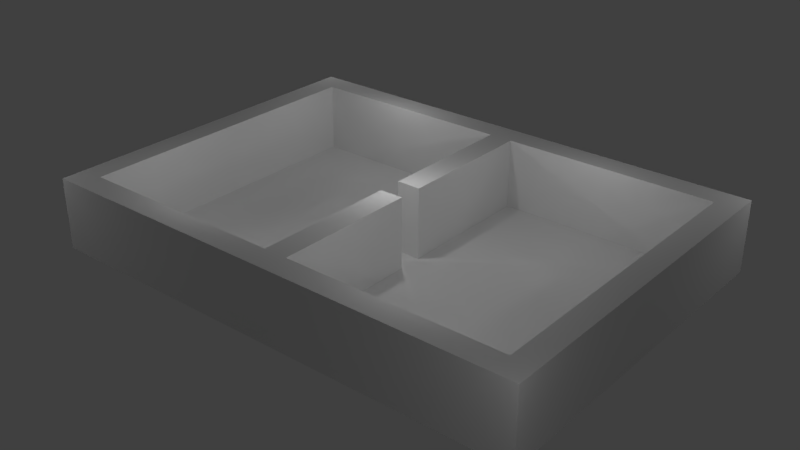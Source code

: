 # Source: passage_hri.blend  (saved by Blender 2.79.0; exported with 4.5.12 LTS)
import bpy
from mathutils import Matrix  # noqa: F401  (used for matrix-valued properties, if any)

bpy.ops.wm.read_factory_settings(use_empty=True)
scene = bpy.context.scene
scene.name = 'Scene'

# ---- collections
col_collection_1 = bpy.data.collections.new('Collection 1'); scene.collection.children.link(col_collection_1)

# ---- world
world_world = bpy.data.worlds.new('World'); scene.world = world_world
world_world.color = (0.05088, 0.05088, 0.05088)
world_world.use_sun_shadow = False
world_world.sun_shadow_jitter_overblur = 0.0
world_world.cycles.sampling_method = 'MANUAL'

# ---- lights
light_point = bpy.data.lights.new('Point', 'POINT')
light_point.transmission_factor = 0.0
light_point.energy = 100.0
light_point.shadow_buffer_clip_start = 0.5
light_point.shadow_soft_size = 0.1
light_point.shadow_maximum_resolution = 0.006
light_point.use_absolute_resolution = True
light_point_001 = bpy.data.lights.new('Point.001', 'POINT')
light_point_001.transmission_factor = 0.0
light_point_001.energy = 100.0
light_point_001.shadow_buffer_clip_start = 0.5
light_point_001.shadow_soft_size = 0.1
light_point_001.shadow_maximum_resolution = 0.006
light_point_001.use_absolute_resolution = True
light_point_002 = bpy.data.lights.new('Point.002', 'POINT')
light_point_002.transmission_factor = 0.0
light_point_002.energy = 100.0
light_point_002.shadow_buffer_clip_start = 0.5
light_point_002.shadow_soft_size = 0.1
light_point_002.shadow_maximum_resolution = 0.006
light_point_002.use_absolute_resolution = True
light_point_003 = bpy.data.lights.new('Point.003', 'POINT')
light_point_003.transmission_factor = 0.0
light_point_003.energy = 100.0
light_point_003.shadow_buffer_clip_start = 0.5
light_point_003.shadow_soft_size = 0.1
light_point_003.shadow_maximum_resolution = 0.006
light_point_003.use_absolute_resolution = True
light_point_004 = bpy.data.lights.new('Point.004', 'POINT')
light_point_004.transmission_factor = 0.0
light_point_004.energy = 100.0
light_point_004.shadow_buffer_clip_start = 0.5
light_point_004.shadow_soft_size = 0.1
light_point_004.shadow_maximum_resolution = 0.006
light_point_004.use_absolute_resolution = True
light_point_005 = bpy.data.lights.new('Point.005', 'POINT')
light_point_005.transmission_factor = 0.0
light_point_005.energy = 100.0
light_point_005.shadow_buffer_clip_start = 0.5
light_point_005.shadow_soft_size = 0.1
light_point_005.shadow_maximum_resolution = 0.006
light_point_005.use_absolute_resolution = True
light_point_006 = bpy.data.lights.new('Point.006', 'POINT')
light_point_006.transmission_factor = 0.0
light_point_006.energy = 100.0
light_point_006.shadow_buffer_clip_start = 0.5
light_point_006.shadow_soft_size = 0.1
light_point_006.shadow_maximum_resolution = 0.006
light_point_006.use_absolute_resolution = True
light_point_007 = bpy.data.lights.new('Point.007', 'POINT')
light_point_007.transmission_factor = 0.0
light_point_007.energy = 100.0
light_point_007.shadow_buffer_clip_start = 0.5
light_point_007.shadow_soft_size = 0.1
light_point_007.shadow_maximum_resolution = 0.006
light_point_007.use_absolute_resolution = True
light_point_008 = bpy.data.lights.new('Point.008', 'POINT')
light_point_008.transmission_factor = 0.0
light_point_008.energy = 100.0
light_point_008.shadow_buffer_clip_start = 0.5
light_point_008.shadow_soft_size = 0.1
light_point_008.shadow_maximum_resolution = 0.006
light_point_008.use_absolute_resolution = True

# ---- meshes
me_plane = bpy.data.meshes.new('Plane')
me_plane.from_pydata([(-1.0, -1.0, 0.0), (1.0, -1.0, 0.0), (-1.0, 1.0, 0.0), (1.0, 1.0, 0.0)], [], [(0, 1, 3, 2)])
me_plane.use_remesh_preserve_volume = False
me_plane.use_remesh_preserve_attributes = False
me_plane.use_mirror_vertex_groups = False
me_plane.update()
me_cube_007 = bpy.data.meshes.new('Cube.007')
me_cube_007.from_pydata([(-1.0, -1.0, -1.0), (-1.0, -1.0, 1.0), (-1.0, 1.0, -1.0), (-1.0, 1.0, 1.0), (1.0, -1.0, -1.0), (1.0, -1.0, 1.0), (1.0, 1.0, -1.0), (1.0, 1.0, 1.0)], [], [(0, 1, 3, 2), (2, 3, 7, 6), (6, 7, 5, 4), (4, 5, 1, 0), (2, 6, 4, 0), (7, 3, 1, 5)])
me_cube_007.use_remesh_preserve_volume = False
me_cube_007.use_remesh_preserve_attributes = False
me_cube_007.use_mirror_vertex_groups = False
me_cube_007.update()
me_cube_006 = bpy.data.meshes.new('Cube.006')
me_cube_006.from_pydata([(-1.0, -1.0, -1.0), (-1.0, -1.0, 1.0), (-1.0, 1.0, -1.0), (-1.0, 1.0, 1.0), (1.0, -1.0, -1.0), (1.0, -1.0, 1.0), (1.0, 1.0, -1.0), (1.0, 1.0, 1.0)], [], [(0, 1, 3, 2), (2, 3, 7, 6), (6, 7, 5, 4), (4, 5, 1, 0), (2, 6, 4, 0), (7, 3, 1, 5)])
me_cube_006.use_remesh_preserve_volume = False
me_cube_006.use_remesh_preserve_attributes = False
me_cube_006.use_mirror_vertex_groups = False
me_cube_006.update()
me_cube_005 = bpy.data.meshes.new('Cube.005')
me_cube_005.from_pydata([(-1.0, -1.0, -1.0), (-1.0, -1.0, 1.0), (-1.0, 1.0, -1.0), (-1.0, 1.0, 1.0), (1.0, -1.0, -1.0), (1.0, -1.0, 1.0), (1.0, 1.0, -1.0), (1.0, 1.0, 1.0)], [], [(0, 1, 3, 2), (2, 3, 7, 6), (6, 7, 5, 4), (4, 5, 1, 0), (2, 6, 4, 0), (7, 3, 1, 5)])
me_cube_005.use_remesh_preserve_volume = False
me_cube_005.use_remesh_preserve_attributes = False
me_cube_005.use_mirror_vertex_groups = False
me_cube_005.update()
me_cube_004 = bpy.data.meshes.new('Cube.004')
me_cube_004.from_pydata([(-1.0, -1.0, -1.0), (-1.0, -1.0, 1.0), (-1.0, 1.0, -1.0), (-1.0, 1.0, 1.0), (1.0, -1.0, -1.0), (1.0, -1.0, 1.0), (1.0, 1.0, -1.0), (1.0, 1.0, 1.0)], [], [(0, 1, 3, 2), (2, 3, 7, 6), (6, 7, 5, 4), (4, 5, 1, 0), (2, 6, 4, 0), (7, 3, 1, 5)])
me_cube_004.use_remesh_preserve_volume = False
me_cube_004.use_remesh_preserve_attributes = False
me_cube_004.use_mirror_vertex_groups = False
me_cube_004.update()
me_cube_003 = bpy.data.meshes.new('Cube.003')
me_cube_003.from_pydata([(-1.0, -1.0, -1.0), (-1.0, -1.0, 1.0), (-1.0, 1.0, -1.0), (-1.0, 1.0, 1.0), (1.0, -1.0, -1.0), (1.0, -1.0, 1.0), (1.0, 1.0, -1.0), (1.0, 1.0, 1.0)], [], [(0, 1, 3, 2), (2, 3, 7, 6), (6, 7, 5, 4), (4, 5, 1, 0), (2, 6, 4, 0), (7, 3, 1, 5)])
me_cube_003.use_remesh_preserve_volume = False
me_cube_003.use_remesh_preserve_attributes = False
me_cube_003.use_mirror_vertex_groups = False
me_cube_003.update()
me_cube_002 = bpy.data.meshes.new('Cube.002')
me_cube_002.from_pydata([(-1.0, -1.0, -1.0), (-1.0, -1.0, 1.0), (-1.0, 1.0, -1.0), (-1.0, 1.0, 1.0), (1.0, -1.0, -1.0), (1.0, -1.0, 1.0), (1.0, 1.0, -1.0), (1.0, 1.0, 1.0)], [], [(0, 1, 3, 2), (2, 3, 7, 6), (6, 7, 5, 4), (4, 5, 1, 0), (2, 6, 4, 0), (7, 3, 1, 5)])
me_cube_002.use_remesh_preserve_volume = False
me_cube_002.use_remesh_preserve_attributes = False
me_cube_002.use_mirror_vertex_groups = False
me_cube_002.update()

# ---- objects
ob_point = bpy.data.objects.new('Point', light_point)
ob_plane = bpy.data.objects.new('Plane', me_plane)
ob_cube_005 = bpy.data.objects.new('Cube.005', me_cube_007)
ob_cube_004 = bpy.data.objects.new('Cube.004', me_cube_006)
ob_cube_003 = bpy.data.objects.new('Cube.003', me_cube_005)
ob_cube_002 = bpy.data.objects.new('Cube.002', me_cube_004)
ob_cube_001 = bpy.data.objects.new('Cube.001', me_cube_003)
ob_cube = bpy.data.objects.new('Cube', me_cube_002)
ob_point_001 = bpy.data.objects.new('Point.001', light_point_001)
ob_point_002 = bpy.data.objects.new('Point.002', light_point_002)
ob_point_003 = bpy.data.objects.new('Point.003', light_point_003)
ob_point_004 = bpy.data.objects.new('Point.004', light_point_004)
ob_point_005 = bpy.data.objects.new('Point.005', light_point_005)
ob_point_006 = bpy.data.objects.new('Point.006', light_point_006)
ob_point_007 = bpy.data.objects.new('Point.007', light_point_007)
ob_point_008 = bpy.data.objects.new('Point.008', light_point_008)

# ---- transforms, parenting, visibility, modifiers, constraints
ob_point.location = (14.88, 10.52, 5.252)
ob_point.lineart.crease_threshold = 0.0
ob_plane.location = (10.0, 7.0, 8.345e-06)
ob_plane.scale = (10.03, 6.714, 6.714)
ob_plane.lineart.crease_threshold = 0.0
ob_cube_005.location = (10.0, 3.5, 1.5)
ob_cube_005.rotation_euler = (0.0, -0.0, -1.571)
ob_cube_005.scale = (3.0, 0.5, 1.5)
ob_cube_005.lineart.crease_threshold = 0.0
ob_cube_004.location = (10.0, 10.5, 1.5)
ob_cube_004.rotation_euler = (0.0, -0.0, -1.571)
ob_cube_004.scale = (3.0, 0.5, 1.5)
ob_cube_004.lineart.crease_threshold = 0.0
ob_cube_003.location = (0.0, 7.0, 1.5)
ob_cube_003.rotation_euler = (0.0, -0.0, -1.571)
ob_cube_003.scale = (6.5, 0.5, 1.5)
ob_cube_003.lineart.crease_threshold = 0.0
ob_cube_002.location = (20.0, 7.0, 1.5)
ob_cube_002.rotation_euler = (0.0, -0.0, -1.571)
ob_cube_002.scale = (6.5, 0.5, 1.5)
ob_cube_002.lineart.crease_threshold = 0.0
ob_cube_001.location = (10.0, 14.0, 1.5)
ob_cube_001.scale = (10.5, 0.5, 1.5)
ob_cube_001.lineart.crease_threshold = 0.0
ob_cube.location = (10.0, 0.0, 1.5)
ob_cube.scale = (10.5, 0.5, 1.5)
ob_cube.lineart.crease_threshold = 0.0
ob_point_001.location = (14.88, 3.075, 5.227)
ob_point_001.lineart.crease_threshold = 0.0
ob_point_002.location = (4.879, 3.075, 5.227)
ob_point_002.lineart.crease_threshold = 0.0
ob_point_003.location = (4.879, 11.49, 5.252)
ob_point_003.lineart.crease_threshold = 0.0
ob_point_004.location = (9.992, 6.973, 5.327)
ob_point_004.lineart.crease_threshold = 0.0
ob_point_005.location = (-2.345, 16.29, 5.252)
ob_point_005.lineart.crease_threshold = 0.0
ob_point_006.location = (-3.03, -2.899, 5.252)
ob_point_006.lineart.crease_threshold = 0.0
ob_point_007.location = (22.84, -3.213, 5.252)
ob_point_007.lineart.crease_threshold = 0.0
ob_point_008.location = (22.58, 16.0, 5.252)
ob_point_008.lineart.crease_threshold = 0.0

# ---- collection membership
col_collection_1.objects.link(ob_point)
col_collection_1.objects.link(ob_plane)
col_collection_1.objects.link(ob_cube_005)
col_collection_1.objects.link(ob_cube_004)
col_collection_1.objects.link(ob_cube_003)
col_collection_1.objects.link(ob_cube_002)
col_collection_1.objects.link(ob_cube_001)
col_collection_1.objects.link(ob_cube)
col_collection_1.objects.link(ob_point_001)
col_collection_1.objects.link(ob_point_002)
col_collection_1.objects.link(ob_point_003)
col_collection_1.objects.link(ob_point_004)
col_collection_1.objects.link(ob_point_005)
col_collection_1.objects.link(ob_point_006)
col_collection_1.objects.link(ob_point_007)
col_collection_1.objects.link(ob_point_008)

# ---- scene / render settings (as saved in the file)
scene.frame_start = 1; scene.frame_end = 250; scene.frame_set(1)
scene.render.engine = 'BLENDER_EEVEE_NEXT'
scene.render.resolution_percentage = 50
scene.render.dither_intensity = 0.0
scene.cycles.use_denoising = False
scene.cycles.samples = 128
scene.cycles.sampling_pattern = 'TABULATED_SOBOL'
scene.cycles.use_adaptive_sampling = False
scene.cycles.use_light_tree = False
scene.cycles.blur_glossy = 0.0
scene.cycles.sample_clamp_indirect = 0.0
scene.view_settings.view_transform = 'Standard'
bpy.context.view_layer.update()

# ---- added for rendering (the .blend has no active camera): camera
cam_auto = bpy.data.cameras.new('AutoCamera')
cam_auto.lens = 50.0
cam_auto.sensor_width = 36.0
cam_auto.clip_end = 1000.0
ob_auto_camera = bpy.data.objects.new('AutoCamera', cam_auto)
scene.collection.objects.link(ob_auto_camera)
ob_auto_camera.location = (34.038, -21.8456, 20.7304)
ob_auto_camera.rotation_euler = (1.09748, -7.21219e-08, 0.694738)
scene.camera = ob_auto_camera
bpy.context.view_layer.update()
